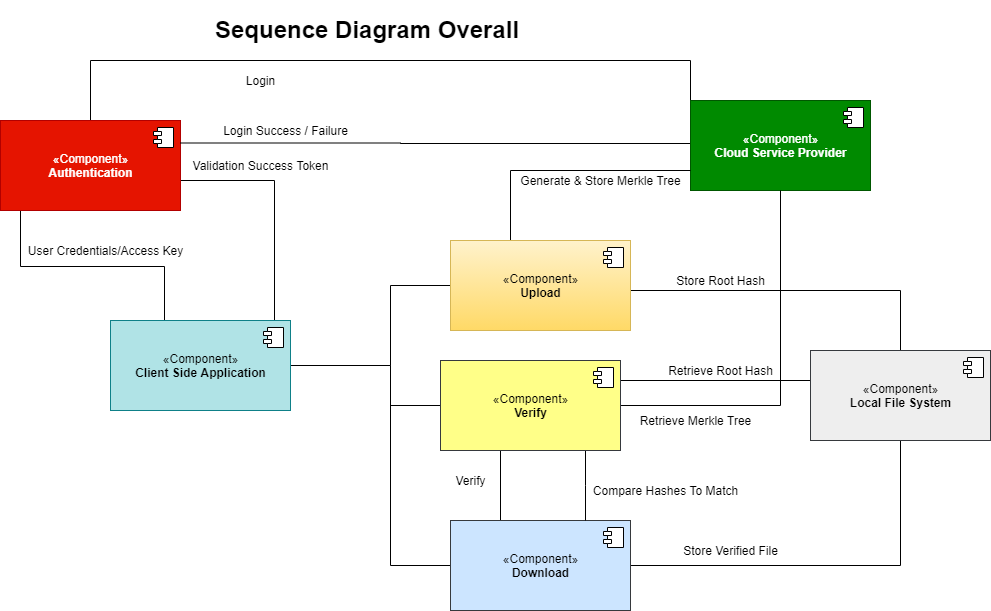

The diagram above was exported from draw.io. Its source (the exported page's mxGraphModel, read from the mxfile embedded in the PNG):
<mxGraphModel dx="1038" dy="548" grid="1" gridSize="10" guides="1" tooltips="1" connect="1" arrows="1" fold="1" page="1" pageScale="1" pageWidth="850" pageHeight="1100" math="0" shadow="0">
  <root>
    <mxCell id="0" />
    <mxCell id="1" parent="0" />
    <mxCell id="_TAREd800VGjyOcAPvt--1" value="&lt;h1&gt;Sequence Diagram Overall&lt;/h1&gt;" style="text;html=1;strokeColor=none;fillColor=none;spacing=5;spacingTop=-20;whiteSpace=wrap;overflow=hidden;rounded=0;" vertex="1" parent="1">
      <mxGeometry x="280" y="10" width="320" height="40" as="geometry" />
    </mxCell>
    <mxCell id="_TAREd800VGjyOcAPvt--18" style="edgeStyle=elbowEdgeStyle;rounded=0;orthogonalLoop=1;jettySize=auto;elbow=vertical;html=1;entryX=0.3;entryY=0.016;entryDx=0;entryDy=0;entryPerimeter=0;startArrow=none;startFill=0;endArrow=none;endFill=0;" edge="1" parent="1" source="_TAREd800VGjyOcAPvt--4" target="_TAREd800VGjyOcAPvt--8">
      <mxGeometry relative="1" as="geometry">
        <Array as="points">
          <mxPoint x="90" y="266" />
          <mxPoint x="90" y="266" />
        </Array>
      </mxGeometry>
    </mxCell>
    <mxCell id="_TAREd800VGjyOcAPvt--23" style="edgeStyle=elbowEdgeStyle;rounded=0;orthogonalLoop=1;jettySize=auto;html=1;startArrow=none;startFill=0;endArrow=none;endFill=0;" edge="1" parent="1" source="_TAREd800VGjyOcAPvt--4">
      <mxGeometry relative="1" as="geometry">
        <mxPoint x="344" y="321" as="targetPoint" />
        <Array as="points">
          <mxPoint x="344" y="180" />
          <mxPoint x="340" y="250" />
        </Array>
      </mxGeometry>
    </mxCell>
    <mxCell id="_TAREd800VGjyOcAPvt--26" style="edgeStyle=elbowEdgeStyle;rounded=0;orthogonalLoop=1;jettySize=auto;html=1;entryX=0;entryY=0.111;entryDx=0;entryDy=0;entryPerimeter=0;startArrow=none;startFill=0;endArrow=none;endFill=0;" edge="1" parent="1" source="_TAREd800VGjyOcAPvt--4" target="_TAREd800VGjyOcAPvt--6">
      <mxGeometry relative="1" as="geometry">
        <Array as="points">
          <mxPoint x="680" y="60" />
          <mxPoint x="790" y="80" />
          <mxPoint x="690" y="70" />
          <mxPoint x="650" y="90" />
          <mxPoint x="510" y="80" />
          <mxPoint x="180" y="90" />
        </Array>
      </mxGeometry>
    </mxCell>
    <mxCell id="_TAREd800VGjyOcAPvt--4" value="«Component»&lt;br&gt;&lt;b&gt;Authentication&lt;/b&gt;" style="html=1;dropTarget=0;fillColor=#e51400;strokeColor=#B20000;fontColor=#ffffff;" vertex="1" parent="1">
      <mxGeometry x="70" y="120" width="180" height="90" as="geometry" />
    </mxCell>
    <mxCell id="_TAREd800VGjyOcAPvt--5" value="" style="shape=module;jettyWidth=8;jettyHeight=4;" vertex="1" parent="_TAREd800VGjyOcAPvt--4">
      <mxGeometry x="1" width="20" height="20" relative="1" as="geometry">
        <mxPoint x="-27" y="7" as="offset" />
      </mxGeometry>
    </mxCell>
    <mxCell id="_TAREd800VGjyOcAPvt--31" style="edgeStyle=elbowEdgeStyle;rounded=0;orthogonalLoop=1;jettySize=auto;html=1;entryX=1;entryY=0.25;entryDx=0;entryDy=0;startArrow=none;startFill=0;endArrow=none;endFill=0;" edge="1" parent="1" source="_TAREd800VGjyOcAPvt--6" target="_TAREd800VGjyOcAPvt--4">
      <mxGeometry relative="1" as="geometry">
        <Array as="points">
          <mxPoint x="470" y="143" />
        </Array>
      </mxGeometry>
    </mxCell>
    <mxCell id="_TAREd800VGjyOcAPvt--6" value="«Component»&lt;br&gt;&lt;b&gt;Cloud Service Provider&lt;/b&gt;" style="html=1;dropTarget=0;fillColor=#008a00;strokeColor=#005700;fontColor=#ffffff;" vertex="1" parent="1">
      <mxGeometry x="760" y="100" width="180" height="90" as="geometry" />
    </mxCell>
    <mxCell id="_TAREd800VGjyOcAPvt--7" value="" style="shape=module;jettyWidth=8;jettyHeight=4;" vertex="1" parent="_TAREd800VGjyOcAPvt--6">
      <mxGeometry x="1" width="20" height="20" relative="1" as="geometry">
        <mxPoint x="-27" y="7" as="offset" />
      </mxGeometry>
    </mxCell>
    <mxCell id="_TAREd800VGjyOcAPvt--40" style="edgeStyle=elbowEdgeStyle;rounded=0;orthogonalLoop=1;jettySize=auto;html=1;entryX=0;entryY=0.5;entryDx=0;entryDy=0;startArrow=none;startFill=0;endArrow=none;endFill=0;" edge="1" parent="1" source="_TAREd800VGjyOcAPvt--8" target="_TAREd800VGjyOcAPvt--33">
      <mxGeometry relative="1" as="geometry">
        <Array as="points">
          <mxPoint x="460" y="365" />
        </Array>
      </mxGeometry>
    </mxCell>
    <mxCell id="_TAREd800VGjyOcAPvt--41" style="edgeStyle=elbowEdgeStyle;rounded=0;orthogonalLoop=1;jettySize=auto;html=1;entryX=0;entryY=0.5;entryDx=0;entryDy=0;startArrow=none;startFill=0;endArrow=none;endFill=0;" edge="1" parent="1" source="_TAREd800VGjyOcAPvt--8" target="_TAREd800VGjyOcAPvt--35">
      <mxGeometry relative="1" as="geometry">
        <Array as="points">
          <mxPoint x="460" y="365" />
        </Array>
      </mxGeometry>
    </mxCell>
    <mxCell id="_TAREd800VGjyOcAPvt--8" value="«Component»&lt;br&gt;&lt;b&gt;Client Side Application&lt;/b&gt;" style="html=1;dropTarget=0;fillColor=#b0e3e6;strokeColor=#0e8088;" vertex="1" parent="1">
      <mxGeometry x="180" y="320" width="180" height="90" as="geometry" />
    </mxCell>
    <mxCell id="_TAREd800VGjyOcAPvt--9" value="" style="shape=module;jettyWidth=8;jettyHeight=4;" vertex="1" parent="_TAREd800VGjyOcAPvt--8">
      <mxGeometry x="1" width="20" height="20" relative="1" as="geometry">
        <mxPoint x="-27" y="7" as="offset" />
      </mxGeometry>
    </mxCell>
    <mxCell id="_TAREd800VGjyOcAPvt--22" value="User Credentials/Access Key" style="text;html=1;align=center;verticalAlign=middle;resizable=0;points=[];autosize=1;" vertex="1" parent="1">
      <mxGeometry x="90" y="240" width="170" height="20" as="geometry" />
    </mxCell>
    <mxCell id="_TAREd800VGjyOcAPvt--24" value="Validation Success Token" style="text;html=1;align=center;verticalAlign=middle;resizable=0;points=[];autosize=1;" vertex="1" parent="1">
      <mxGeometry x="255" y="155" width="150" height="20" as="geometry" />
    </mxCell>
    <mxCell id="_TAREd800VGjyOcAPvt--30" value="Login" style="text;html=1;align=center;verticalAlign=middle;resizable=0;points=[];autosize=1;" vertex="1" parent="1">
      <mxGeometry x="305" y="70" width="50" height="20" as="geometry" />
    </mxCell>
    <mxCell id="_TAREd800VGjyOcAPvt--32" value="Login Success / Failure" style="text;html=1;align=center;verticalAlign=middle;resizable=0;points=[];autosize=1;" vertex="1" parent="1">
      <mxGeometry x="285" y="120" width="140" height="20" as="geometry" />
    </mxCell>
    <mxCell id="_TAREd800VGjyOcAPvt--56" style="edgeStyle=orthogonalEdgeStyle;rounded=0;orthogonalLoop=1;jettySize=auto;html=1;startArrow=none;startFill=0;endArrow=none;endFill=0;" edge="1" parent="1" source="_TAREd800VGjyOcAPvt--33" target="_TAREd800VGjyOcAPvt--54">
      <mxGeometry relative="1" as="geometry">
        <Array as="points">
          <mxPoint x="970" y="290" />
        </Array>
      </mxGeometry>
    </mxCell>
    <mxCell id="_TAREd800VGjyOcAPvt--58" style="edgeStyle=orthogonalEdgeStyle;rounded=0;orthogonalLoop=1;jettySize=auto;html=1;startArrow=none;startFill=0;endArrow=none;endFill=0;" edge="1" parent="1" source="_TAREd800VGjyOcAPvt--33" target="_TAREd800VGjyOcAPvt--6">
      <mxGeometry relative="1" as="geometry">
        <Array as="points">
          <mxPoint x="580" y="170" />
        </Array>
      </mxGeometry>
    </mxCell>
    <mxCell id="_TAREd800VGjyOcAPvt--33" value="«Component»&lt;br&gt;&lt;b&gt;Upload&lt;/b&gt;" style="html=1;dropTarget=0;gradientColor=#ffd966;fillColor=#fff2cc;strokeColor=#d6b656;" vertex="1" parent="1">
      <mxGeometry x="520" y="240" width="180" height="90" as="geometry" />
    </mxCell>
    <mxCell id="_TAREd800VGjyOcAPvt--34" value="" style="shape=module;jettyWidth=8;jettyHeight=4;" vertex="1" parent="_TAREd800VGjyOcAPvt--33">
      <mxGeometry x="1" width="20" height="20" relative="1" as="geometry">
        <mxPoint x="-27" y="7" as="offset" />
      </mxGeometry>
    </mxCell>
    <mxCell id="_TAREd800VGjyOcAPvt--45" style="edgeStyle=elbowEdgeStyle;rounded=0;orthogonalLoop=1;jettySize=auto;html=1;entryX=0.5;entryY=1;entryDx=0;entryDy=0;startArrow=none;startFill=0;endArrow=none;endFill=0;" edge="1" parent="1" source="_TAREd800VGjyOcAPvt--35" target="_TAREd800VGjyOcAPvt--42">
      <mxGeometry relative="1" as="geometry">
        <Array as="points">
          <mxPoint x="570" y="480" />
        </Array>
      </mxGeometry>
    </mxCell>
    <mxCell id="_TAREd800VGjyOcAPvt--66" style="edgeStyle=orthogonalEdgeStyle;rounded=0;orthogonalLoop=1;jettySize=auto;html=1;entryX=0.5;entryY=1;entryDx=0;entryDy=0;startArrow=none;startFill=0;endArrow=none;endFill=0;" edge="1" parent="1" source="_TAREd800VGjyOcAPvt--35" target="_TAREd800VGjyOcAPvt--54">
      <mxGeometry relative="1" as="geometry" />
    </mxCell>
    <mxCell id="_TAREd800VGjyOcAPvt--35" value="«Component»&lt;br&gt;&lt;b&gt;Download&lt;/b&gt;" style="html=1;dropTarget=0;fillColor=#cce5ff;strokeColor=#36393d;" vertex="1" parent="1">
      <mxGeometry x="520" y="520" width="180" height="90" as="geometry" />
    </mxCell>
    <mxCell id="_TAREd800VGjyOcAPvt--36" value="" style="shape=module;jettyWidth=8;jettyHeight=4;" vertex="1" parent="_TAREd800VGjyOcAPvt--35">
      <mxGeometry x="1" width="20" height="20" relative="1" as="geometry">
        <mxPoint x="-27" y="7" as="offset" />
      </mxGeometry>
    </mxCell>
    <mxCell id="_TAREd800VGjyOcAPvt--44" style="edgeStyle=elbowEdgeStyle;rounded=0;orthogonalLoop=1;jettySize=auto;html=1;exitX=0;exitY=0.5;exitDx=0;exitDy=0;startArrow=none;startFill=0;endArrow=none;endFill=0;" edge="1" parent="1" source="_TAREd800VGjyOcAPvt--42">
      <mxGeometry relative="1" as="geometry">
        <mxPoint x="460" y="425" as="targetPoint" />
        <Array as="points">
          <mxPoint x="460" y="400" />
          <mxPoint x="480" y="395" />
        </Array>
      </mxGeometry>
    </mxCell>
    <mxCell id="_TAREd800VGjyOcAPvt--46" style="edgeStyle=elbowEdgeStyle;rounded=0;orthogonalLoop=1;jettySize=auto;html=1;entryX=0.75;entryY=0;entryDx=0;entryDy=0;startArrow=none;startFill=0;endArrow=none;endFill=0;" edge="1" parent="1" source="_TAREd800VGjyOcAPvt--42" target="_TAREd800VGjyOcAPvt--35">
      <mxGeometry relative="1" as="geometry" />
    </mxCell>
    <mxCell id="_TAREd800VGjyOcAPvt--60" style="edgeStyle=orthogonalEdgeStyle;rounded=0;orthogonalLoop=1;jettySize=auto;html=1;entryX=0.056;entryY=0.722;entryDx=0;entryDy=0;entryPerimeter=0;startArrow=none;startFill=0;endArrow=none;endFill=0;" edge="1" parent="1" source="_TAREd800VGjyOcAPvt--42" target="_TAREd800VGjyOcAPvt--54">
      <mxGeometry relative="1" as="geometry">
        <Array as="points">
          <mxPoint x="890" y="380" />
        </Array>
      </mxGeometry>
    </mxCell>
    <mxCell id="_TAREd800VGjyOcAPvt--64" style="edgeStyle=orthogonalEdgeStyle;rounded=0;orthogonalLoop=1;jettySize=auto;html=1;entryX=0.5;entryY=1;entryDx=0;entryDy=0;startArrow=none;startFill=0;endArrow=none;endFill=0;" edge="1" parent="1" source="_TAREd800VGjyOcAPvt--42" target="_TAREd800VGjyOcAPvt--6">
      <mxGeometry relative="1" as="geometry" />
    </mxCell>
    <mxCell id="_TAREd800VGjyOcAPvt--42" value="«Component»&lt;br&gt;&lt;b&gt;Verify&lt;/b&gt;" style="html=1;dropTarget=0;fillColor=#ffff88;strokeColor=#36393d;" vertex="1" parent="1">
      <mxGeometry x="510" y="360" width="180" height="90" as="geometry" />
    </mxCell>
    <mxCell id="_TAREd800VGjyOcAPvt--43" value="" style="shape=module;jettyWidth=8;jettyHeight=4;" vertex="1" parent="_TAREd800VGjyOcAPvt--42">
      <mxGeometry x="1" width="20" height="20" relative="1" as="geometry">
        <mxPoint x="-27" y="7" as="offset" />
      </mxGeometry>
    </mxCell>
    <mxCell id="_TAREd800VGjyOcAPvt--47" value="Compare Hashes To Match" style="text;html=1;align=center;verticalAlign=middle;resizable=0;points=[];autosize=1;" vertex="1" parent="1">
      <mxGeometry x="655" y="480" width="160" height="20" as="geometry" />
    </mxCell>
    <mxCell id="_TAREd800VGjyOcAPvt--48" value="Verify" style="text;html=1;align=center;verticalAlign=middle;resizable=0;points=[];autosize=1;" vertex="1" parent="1">
      <mxGeometry x="515" y="470" width="50" height="20" as="geometry" />
    </mxCell>
    <mxCell id="_TAREd800VGjyOcAPvt--52" value="Generate &amp;amp; Store Merkle Tree" style="text;html=1;align=center;verticalAlign=middle;resizable=0;points=[];autosize=1;" vertex="1" parent="1">
      <mxGeometry x="580" y="170" width="180" height="20" as="geometry" />
    </mxCell>
    <mxCell id="_TAREd800VGjyOcAPvt--54" value="«Component»&lt;br&gt;&lt;b&gt;Local File System&lt;/b&gt;" style="html=1;dropTarget=0;fillColor=#eeeeee;strokeColor=#36393d;" vertex="1" parent="1">
      <mxGeometry x="880" y="350" width="180" height="90" as="geometry" />
    </mxCell>
    <mxCell id="_TAREd800VGjyOcAPvt--55" value="" style="shape=module;jettyWidth=8;jettyHeight=4;" vertex="1" parent="_TAREd800VGjyOcAPvt--54">
      <mxGeometry x="1" width="20" height="20" relative="1" as="geometry">
        <mxPoint x="-27" y="7" as="offset" />
      </mxGeometry>
    </mxCell>
    <mxCell id="_TAREd800VGjyOcAPvt--57" value="Store Root Hash" style="text;html=1;align=center;verticalAlign=middle;resizable=0;points=[];autosize=1;" vertex="1" parent="1">
      <mxGeometry x="740" y="270" width="100" height="20" as="geometry" />
    </mxCell>
    <mxCell id="_TAREd800VGjyOcAPvt--61" value="Retrieve Root Hash" style="text;html=1;align=center;verticalAlign=middle;resizable=0;points=[];autosize=1;" vertex="1" parent="1">
      <mxGeometry x="730" y="360" width="120" height="20" as="geometry" />
    </mxCell>
    <mxCell id="_TAREd800VGjyOcAPvt--65" value="Retrieve Merkle Tree" style="text;html=1;align=center;verticalAlign=middle;resizable=0;points=[];autosize=1;" vertex="1" parent="1">
      <mxGeometry x="700" y="410" width="130" height="20" as="geometry" />
    </mxCell>
    <mxCell id="_TAREd800VGjyOcAPvt--67" value="Store Verified File" style="text;html=1;align=center;verticalAlign=middle;resizable=0;points=[];autosize=1;" vertex="1" parent="1">
      <mxGeometry x="745" y="540" width="110" height="20" as="geometry" />
    </mxCell>
  </root>
</mxGraphModel>